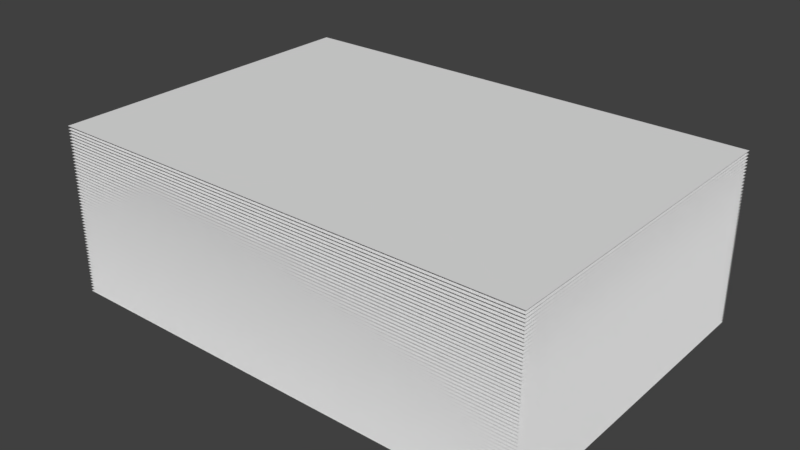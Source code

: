 # Source: paper_whitetexture.blend  (saved by Blender 2.78.0; exported with 4.5.12 LTS)
import bpy
from mathutils import Matrix  # noqa: F401  (used for matrix-valued properties, if any)

bpy.ops.wm.read_factory_settings(use_empty=True)
scene = bpy.context.scene
scene.name = 'Scene'

# ---- collections
col_collection_1 = bpy.data.collections.new('Collection 1'); scene.collection.children.link(col_collection_1)

# ---- materials (node trees are filled in below, after node groups)
mat_material = bpy.data.materials.new('Material')
mat_material.alpha_threshold = 0.0
mat_material.use_transparent_shadow = False
mat_material.roughness = 0.5
mat_material.line_color = (0.0, 0.0, 0.0, 1.0)

# ---- material node trees

# ---- world
world_world = bpy.data.worlds.new('World'); scene.world = world_world
world_world.color = (0.05088, 0.05088, 0.05088)
world_world.use_sun_shadow = False
world_world.sun_shadow_jitter_overblur = 0.0
world_world.cycles.sampling_method = 'MANUAL'

# ---- meshes
me_cube = bpy.data.meshes.new('Cube')
me_cube.from_pydata([(1.0, 1.0, -1.051), (1.0, -1.0, -1.051), (-1.0, -1.0, -1.051), (-1.0, 1.0, -1.051), (1.0, 1.0, -0.4216), (1.0, -1.0, -0.4216), (-1.0, -1.0, -0.4216), (-1.0, 1.0, -0.4216), (0.8286, 0.8286, -1.04), (1.0, 1.0, -1.029), (0.8286, 0.8286, -1.018), (1.0, 1.0, -1.006), (0.8286, 0.8286, -0.9951), (1.0, 1.0, -0.9839), (0.8286, 0.8286, -0.9727), (1.0, 1.0, -0.9614), (0.8286, 0.8286, -0.9502), (1.0, 1.0, -0.9389), (0.8286, 0.8286, -0.9277), (1.0, 1.0, -0.9164), (0.8286, 0.8286, -0.9052), (1.0, 1.0, -0.8939), (0.8286, 0.8286, -0.8827), (1.0, 1.0, -0.8714), (0.8286, 0.8286, -0.8602), (1.0, 1.0, -0.8489), (0.8286, 0.8286, -0.8377), (1.0, 1.0, -0.8265), (0.8286, 0.8286, -0.8152), (1.0, 1.0, -0.804), (0.8286, 0.8286, -0.7927), (1.0, 1.0, -0.7815), (0.8286, 0.8286, -0.7702), (1.0, 1.0, -0.759), (0.8286, 0.8286, -0.7477), (1.0, 1.0, -0.7365), (0.8286, 0.8286, -0.7252), (1.0, 1.0, -0.714), (0.8286, 0.8286, -0.7027), (1.0, 1.0, -0.6915), (0.8286, 0.8286, -0.6803), (1.0, 1.0, -0.669), (0.8286, 0.8286, -0.6578), (1.0, 1.0, -0.6465), (0.8286, 0.8286, -0.6353), (1.0, 1.0, -0.624), (0.8286, 0.8286, -0.6128), (1.0, 1.0, -0.6015), (0.8286, 0.8286, -0.5903), (1.0, 1.0, -0.579), (0.8286, 0.8286, -0.5678), (1.0, 1.0, -0.5565), (0.8286, 0.8286, -0.5453), (1.0, 1.0, -0.5341), (0.8286, 0.8286, -0.5228), (1.0, 1.0, -0.5116), (0.8286, 0.8286, -0.5003), (1.0, 1.0, -0.4891), (0.8286, 0.8286, -0.4778), (1.0, 1.0, -0.4666), (0.8286, 0.8286, -0.4553), (1.0, 1.0, -0.4441), (0.8286, 0.8286, -0.4328), (0.8286, -0.8286, -1.04), (1.0, -1.0, -1.029), (0.8286, -0.8286, -1.018), (1.0, -1.0, -1.006), (0.8286, -0.8286, -0.9951), (1.0, -1.0, -0.9839), (0.8286, -0.8286, -0.9727), (1.0, -1.0, -0.9614), (0.8286, -0.8286, -0.9502), (1.0, -1.0, -0.9389), (0.8286, -0.8286, -0.9277), (1.0, -1.0, -0.9164), (0.8286, -0.8286, -0.9052), (1.0, -1.0, -0.8939), (0.8286, -0.8286, -0.8827), (1.0, -1.0, -0.8714), (0.8286, -0.8286, -0.8602), (1.0, -1.0, -0.8489), (0.8286, -0.8286, -0.8377), (1.0, -1.0, -0.8265), (0.8286, -0.8286, -0.8152), (1.0, -1.0, -0.804), (0.8286, -0.8286, -0.7927), (1.0, -1.0, -0.7815), (0.8286, -0.8286, -0.7702), (1.0, -1.0, -0.759), (0.8286, -0.8286, -0.7477), (1.0, -1.0, -0.7365), (0.8286, -0.8286, -0.7252), (1.0, -1.0, -0.714), (0.8286, -0.8286, -0.7027), (1.0, -1.0, -0.6915), (0.8286, -0.8286, -0.6803), (1.0, -1.0, -0.669), (0.8286, -0.8286, -0.6578), (1.0, -1.0, -0.6465), (0.8286, -0.8286, -0.6353), (1.0, -1.0, -0.624), (0.8286, -0.8286, -0.6128), (1.0, -1.0, -0.6015), (0.8286, -0.8286, -0.5903), (1.0, -1.0, -0.579), (0.8286, -0.8286, -0.5678), (1.0, -1.0, -0.5565), (0.8286, -0.8286, -0.5453), (1.0, -1.0, -0.5341), (0.8286, -0.8286, -0.5228), (1.0, -1.0, -0.5116), (0.8286, -0.8286, -0.5003), (1.0, -1.0, -0.4891), (0.8286, -0.8286, -0.4778), (1.0, -1.0, -0.4666), (0.8286, -0.8286, -0.4553), (1.0, -1.0, -0.4441), (0.8286, -0.8286, -0.4328), (-0.8286, -0.8286, -1.04), (-1.0, -1.0, -1.029), (-0.8286, -0.8286, -1.018), (-1.0, -1.0, -1.006), (-0.8286, -0.8286, -0.9951), (-1.0, -1.0, -0.9839), (-0.8286, -0.8286, -0.9727), (-1.0, -1.0, -0.9614), (-0.8286, -0.8286, -0.9502), (-1.0, -1.0, -0.9389), (-0.8286, -0.8286, -0.9277), (-1.0, -1.0, -0.9164), (-0.8286, -0.8286, -0.9052), (-1.0, -1.0, -0.8939), (-0.8286, -0.8286, -0.8827), (-1.0, -1.0, -0.8714), (-0.8286, -0.8286, -0.8602), (-1.0, -1.0, -0.8489), (-0.8286, -0.8286, -0.8377), (-1.0, -1.0, -0.8265), (-0.8286, -0.8286, -0.8152), (-1.0, -1.0, -0.804), (-0.8286, -0.8286, -0.7927), (-1.0, -1.0, -0.7815), (-0.8286, -0.8286, -0.7702), (-1.0, -1.0, -0.759), (-0.8286, -0.8286, -0.7477), (-1.0, -1.0, -0.7365), (-0.8286, -0.8286, -0.7252), (-1.0, -1.0, -0.714), (-0.8286, -0.8286, -0.7027), (-1.0, -1.0, -0.6915), (-0.8286, -0.8286, -0.6803), (-1.0, -1.0, -0.669), (-0.8286, -0.8286, -0.6578), (-1.0, -1.0, -0.6465), (-0.8286, -0.8286, -0.6353), (-1.0, -1.0, -0.624), (-0.8286, -0.8286, -0.6128), (-1.0, -1.0, -0.6015), (-0.8286, -0.8286, -0.5903), (-1.0, -1.0, -0.579), (-0.8286, -0.8286, -0.5678), (-1.0, -1.0, -0.5565), (-0.8286, -0.8286, -0.5453), (-1.0, -1.0, -0.5341), (-0.8286, -0.8286, -0.5228), (-1.0, -1.0, -0.5116), (-0.8286, -0.8286, -0.5003), (-1.0, -1.0, -0.4891), (-0.8286, -0.8286, -0.4778), (-1.0, -1.0, -0.4666), (-0.8286, -0.8286, -0.4553), (-1.0, -1.0, -0.4441), (-0.8286, -0.8286, -0.4328), (-0.8286, 0.8286, -1.04), (-1.0, 1.0, -1.029), (-0.8286, 0.8286, -1.018), (-1.0, 1.0, -1.006), (-0.8286, 0.8286, -0.9951), (-1.0, 1.0, -0.9839), (-0.8286, 0.8286, -0.9727), (-1.0, 1.0, -0.9614), (-0.8286, 0.8286, -0.9502), (-1.0, 1.0, -0.9389), (-0.8286, 0.8286, -0.9277), (-1.0, 1.0, -0.9164), (-0.8286, 0.8286, -0.9052), (-1.0, 1.0, -0.8939), (-0.8286, 0.8286, -0.8827), (-1.0, 1.0, -0.8714), (-0.8286, 0.8286, -0.8602), (-1.0, 1.0, -0.8489), (-0.8286, 0.8286, -0.8377), (-1.0, 1.0, -0.8265), (-0.8286, 0.8286, -0.8152), (-1.0, 1.0, -0.804), (-0.8286, 0.8286, -0.7927), (-1.0, 1.0, -0.7815), (-0.8286, 0.8286, -0.7702), (-1.0, 1.0, -0.759), (-0.8286, 0.8286, -0.7477), (-1.0, 1.0, -0.7365), (-0.8286, 0.8286, -0.7252), (-1.0, 1.0, -0.714), (-0.8286, 0.8286, -0.7027), (-1.0, 1.0, -0.6915), (-0.8286, 0.8286, -0.6803), (-1.0, 1.0, -0.669), (-0.8286, 0.8286, -0.6578), (-1.0, 1.0, -0.6465), (-0.8286, 0.8286, -0.6353), (-1.0, 1.0, -0.624), (-0.8286, 0.8286, -0.6128), (-1.0, 1.0, -0.6015), (-0.8286, 0.8286, -0.5903), (-1.0, 1.0, -0.579), (-0.8286, 0.8286, -0.5678), (-1.0, 1.0, -0.5565), (-0.8286, 0.8286, -0.5453), (-1.0, 1.0, -0.5341), (-0.8286, 0.8286, -0.5228), (-1.0, 1.0, -0.5116), (-0.8286, 0.8286, -0.5003), (-1.0, 1.0, -0.4891), (-0.8286, 0.8286, -0.4778), (-1.0, 1.0, -0.4666), (-0.8286, 0.8286, -0.4553), (-1.0, 1.0, -0.4441), (-0.8286, 0.8286, -0.4328), (1.0, 1.0, -0.4216), (1.0, -1.0, -0.4216), (-1.0, -1.0, -0.4216), (-1.0, 1.0, -0.4216), (1.0, 1.0, 0.2082), (1.0, -1.0, 0.2082), (-1.0, -1.0, 0.2082), (-1.0, 1.0, 0.2082), (0.8286, 0.8286, -0.4103), (1.0, 1.0, -0.3991), (0.8286, 0.8286, -0.3879), (1.0, 1.0, -0.3766), (0.8286, 0.8286, -0.3654), (1.0, 1.0, -0.3541), (0.8286, 0.8286, -0.3429), (1.0, 1.0, -0.3316), (0.8286, 0.8286, -0.3204), (1.0, 1.0, -0.3091), (0.8286, 0.8286, -0.2979), (1.0, 1.0, -0.2866), (0.8286, 0.8286, -0.2754), (1.0, 1.0, -0.2641), (0.8286, 0.8286, -0.2529), (1.0, 1.0, -0.2417), (0.8286, 0.8286, -0.2304), (1.0, 1.0, -0.2192), (0.8286, 0.8286, -0.2079), (1.0, 1.0, -0.1967), (0.8286, 0.8286, -0.1854), (1.0, 1.0, -0.1742), (0.8286, 0.8286, -0.1629), (1.0, 1.0, -0.1517), (0.8286, 0.8286, -0.1404), (1.0, 1.0, -0.1292), (0.8286, 0.8286, -0.1179), (1.0, 1.0, -0.1067), (0.8286, 0.8286, -0.09546), (1.0, 1.0, -0.08421), (0.8286, 0.8286, -0.07296), (1.0, 1.0, -0.06172), (0.8286, 0.8286, -0.05047), (1.0, 1.0, -0.03923), (0.8286, 0.8286, -0.02798), (1.0, 1.0, -0.01673), (0.8286, 0.8286, -0.005487), (1.0, 1.0, 0.005759), (0.8286, 0.8286, 0.017), (1.0, 1.0, 0.02825), (0.8286, 0.8286, 0.0395), (1.0, 1.0, 0.05074), (0.8286, 0.8286, 0.06199), (1.0, 1.0, 0.07324), (0.8286, 0.8286, 0.08448), (1.0, 1.0, 0.09573), (0.8286, 0.8286, 0.107), (1.0, 1.0, 0.1182), (0.8286, 0.8286, 0.1295), (1.0, 1.0, 0.1407), (0.8286, 0.8286, 0.152), (1.0, 1.0, 0.1632), (0.8286, 0.8286, 0.1745), (1.0, 1.0, 0.1857), (0.8286, 0.8286, 0.1969), (0.8286, -0.8286, -0.4103), (1.0, -1.0, -0.3991), (0.8286, -0.8286, -0.3879), (1.0, -1.0, -0.3766), (0.8286, -0.8286, -0.3654), (1.0, -1.0, -0.3541), (0.8286, -0.8286, -0.3429), (1.0, -1.0, -0.3316), (0.8286, -0.8286, -0.3204), (1.0, -1.0, -0.3091), (0.8286, -0.8286, -0.2979), (1.0, -1.0, -0.2866), (0.8286, -0.8286, -0.2754), (1.0, -1.0, -0.2641), (0.8286, -0.8286, -0.2529), (1.0, -1.0, -0.2417), (0.8286, -0.8286, -0.2304), (1.0, -1.0, -0.2192), (0.8286, -0.8286, -0.2079), (1.0, -1.0, -0.1967), (0.8286, -0.8286, -0.1854), (1.0, -1.0, -0.1742), (0.8286, -0.8286, -0.1629), (1.0, -1.0, -0.1517), (0.8286, -0.8286, -0.1404), (1.0, -1.0, -0.1292), (0.8286, -0.8286, -0.1179), (1.0, -1.0, -0.1067), (0.8286, -0.8286, -0.09546), (1.0, -1.0, -0.08421), (0.8286, -0.8286, -0.07296), (1.0, -1.0, -0.06172), (0.8286, -0.8286, -0.05047), (1.0, -1.0, -0.03923), (0.8286, -0.8286, -0.02798), (1.0, -1.0, -0.01673), (0.8286, -0.8286, -0.005487), (1.0, -1.0, 0.005759), (0.8286, -0.8286, 0.017), (1.0, -1.0, 0.02825), (0.8286, -0.8286, 0.0395), (1.0, -1.0, 0.05074), (0.8286, -0.8286, 0.06199), (1.0, -1.0, 0.07324), (0.8286, -0.8286, 0.08448), (1.0, -1.0, 0.09573), (0.8286, -0.8286, 0.107), (1.0, -1.0, 0.1182), (0.8286, -0.8286, 0.1295), (1.0, -1.0, 0.1407), (0.8286, -0.8286, 0.152), (1.0, -1.0, 0.1632), (0.8286, -0.8286, 0.1745), (1.0, -1.0, 0.1857), (0.8286, -0.8286, 0.1969), (-0.8286, -0.8286, -0.4103), (-1.0, -1.0, -0.3991), (-0.8286, -0.8286, -0.3879), (-1.0, -1.0, -0.3766), (-0.8286, -0.8286, -0.3654), (-1.0, -1.0, -0.3541), (-0.8286, -0.8286, -0.3429), (-1.0, -1.0, -0.3316), (-0.8286, -0.8286, -0.3204), (-1.0, -1.0, -0.3091), (-0.8286, -0.8286, -0.2979), (-1.0, -1.0, -0.2866), (-0.8286, -0.8286, -0.2754), (-1.0, -1.0, -0.2641), (-0.8286, -0.8286, -0.2529), (-1.0, -1.0, -0.2417), (-0.8286, -0.8286, -0.2304), (-1.0, -1.0, -0.2192), (-0.8286, -0.8286, -0.2079), (-1.0, -1.0, -0.1967), (-0.8286, -0.8286, -0.1854), (-1.0, -1.0, -0.1742), (-0.8286, -0.8286, -0.1629), (-1.0, -1.0, -0.1517), (-0.8286, -0.8286, -0.1404), (-1.0, -1.0, -0.1292), (-0.8286, -0.8286, -0.1179), (-1.0, -1.0, -0.1067), (-0.8286, -0.8286, -0.09546), (-1.0, -1.0, -0.08421), (-0.8286, -0.8286, -0.07296), (-1.0, -1.0, -0.06172), (-0.8286, -0.8286, -0.05047), (-1.0, -1.0, -0.03923), (-0.8286, -0.8286, -0.02798), (-1.0, -1.0, -0.01673), (-0.8286, -0.8286, -0.005487), (-1.0, -1.0, 0.005759), (-0.8286, -0.8286, 0.017), (-1.0, -1.0, 0.02825), (-0.8286, -0.8286, 0.0395), (-1.0, -1.0, 0.05074), (-0.8286, -0.8286, 0.06199), (-1.0, -1.0, 0.07324), (-0.8286, -0.8286, 0.08448), (-1.0, -1.0, 0.09573), (-0.8286, -0.8286, 0.107), (-1.0, -1.0, 0.1182), (-0.8286, -0.8286, 0.1295), (-1.0, -1.0, 0.1407), (-0.8286, -0.8286, 0.152), (-1.0, -1.0, 0.1632), (-0.8286, -0.8286, 0.1745), (-1.0, -1.0, 0.1857), (-0.8286, -0.8286, 0.1969), (-0.8286, 0.8286, -0.4103), (-1.0, 1.0, -0.3991), (-0.8286, 0.8286, -0.3879), (-1.0, 1.0, -0.3766), (-0.8286, 0.8286, -0.3654), (-1.0, 1.0, -0.3541), (-0.8286, 0.8286, -0.3429), (-1.0, 1.0, -0.3316), (-0.8286, 0.8286, -0.3204), (-1.0, 1.0, -0.3091), (-0.8286, 0.8286, -0.2979), (-1.0, 1.0, -0.2866), (-0.8286, 0.8286, -0.2754), (-1.0, 1.0, -0.2641), (-0.8286, 0.8286, -0.2529), (-1.0, 1.0, -0.2417), (-0.8286, 0.8286, -0.2304), (-1.0, 1.0, -0.2192), (-0.8286, 0.8286, -0.2079), (-1.0, 1.0, -0.1967), (-0.8286, 0.8286, -0.1854), (-1.0, 1.0, -0.1742), (-0.8286, 0.8286, -0.1629), (-1.0, 1.0, -0.1517), (-0.8286, 0.8286, -0.1404), (-1.0, 1.0, -0.1292), (-0.8286, 0.8286, -0.1179), (-1.0, 1.0, -0.1067), (-0.8286, 0.8286, -0.09546), (-1.0, 1.0, -0.08421), (-0.8286, 0.8286, -0.07296), (-1.0, 1.0, -0.06172), (-0.8286, 0.8286, -0.05047), (-1.0, 1.0, -0.03923), (-0.8286, 0.8286, -0.02798), (-1.0, 1.0, -0.01673), (-0.8286, 0.8286, -0.005487), (-1.0, 1.0, 0.005759), (-0.8286, 0.8286, 0.017), (-1.0, 1.0, 0.02825), (-0.8286, 0.8286, 0.0395), (-1.0, 1.0, 0.05074), (-0.8286, 0.8286, 0.06199), (-1.0, 1.0, 0.07324), (-0.8286, 0.8286, 0.08448), (-1.0, 1.0, 0.09573), (-0.8286, 0.8286, 0.107), (-1.0, 1.0, 0.1182), (-0.8286, 0.8286, 0.1295), (-1.0, 1.0, 0.1407), (-0.8286, 0.8286, 0.152), (-1.0, 1.0, 0.1632), (-0.8286, 0.8286, 0.1745), (-1.0, 1.0, 0.1857), (-0.8286, 0.8286, 0.1969)], [], [(0, 1, 2, 3), (4, 7, 6, 5), (62, 4, 5, 117), (117, 5, 6, 172), (172, 6, 7, 227), (8, 0, 3, 173), (4, 62, 227, 7), (62, 61, 226, 227), (61, 60, 225, 226), (60, 59, 224, 225), (59, 58, 223, 224), (58, 57, 222, 223), (57, 56, 221, 222), (56, 55, 220, 221), (55, 54, 219, 220), (54, 53, 218, 219), (53, 52, 217, 218), (52, 51, 216, 217), (51, 50, 215, 216), (50, 49, 214, 215), (49, 48, 213, 214), (48, 47, 212, 213), (47, 46, 211, 212), (46, 45, 210, 211), (45, 44, 209, 210), (44, 43, 208, 209), (43, 42, 207, 208), (42, 41, 206, 207), (41, 40, 205, 206), (40, 39, 204, 205), (39, 38, 203, 204), (38, 37, 202, 203), (37, 36, 201, 202), (36, 35, 200, 201), (35, 34, 199, 200), (34, 33, 198, 199), (33, 32, 197, 198), (32, 31, 196, 197), (31, 30, 195, 196), (30, 29, 194, 195), (29, 28, 193, 194), (28, 27, 192, 193), (27, 26, 191, 192), (26, 25, 190, 191), (25, 24, 189, 190), (24, 23, 188, 189), (23, 22, 187, 188), (22, 21, 186, 187), (21, 20, 185, 186), (20, 19, 184, 185), (19, 18, 183, 184), (18, 17, 182, 183), (17, 16, 181, 182), (16, 15, 180, 181), (15, 14, 179, 180), (14, 13, 178, 179), (13, 12, 177, 178), (12, 11, 176, 177), (11, 10, 175, 176), (10, 9, 174, 175), (9, 8, 173, 174), (2, 118, 173, 3), (118, 119, 174, 173), (119, 120, 175, 174), (120, 121, 176, 175), (121, 122, 177, 176), (122, 123, 178, 177), (123, 124, 179, 178), (124, 125, 180, 179), (125, 126, 181, 180), (126, 127, 182, 181), (127, 128, 183, 182), (128, 129, 184, 183), (129, 130, 185, 184), (130, 131, 186, 185), (131, 132, 187, 186), (132, 133, 188, 187), (133, 134, 189, 188), (134, 135, 190, 189), (135, 136, 191, 190), (136, 137, 192, 191), (137, 138, 193, 192), (138, 139, 194, 193), (139, 140, 195, 194), (140, 141, 196, 195), (141, 142, 197, 196), (142, 143, 198, 197), (143, 144, 199, 198), (144, 145, 200, 199), (145, 146, 201, 200), (146, 147, 202, 201), (147, 148, 203, 202), (148, 149, 204, 203), (149, 150, 205, 204), (150, 151, 206, 205), (151, 152, 207, 206), (152, 153, 208, 207), (153, 154, 209, 208), (154, 155, 210, 209), (155, 156, 211, 210), (156, 157, 212, 211), (157, 158, 213, 212), (158, 159, 214, 213), (159, 160, 215, 214), (160, 161, 216, 215), (161, 162, 217, 216), (162, 163, 218, 217), (163, 164, 219, 218), (164, 165, 220, 219), (165, 166, 221, 220), (166, 167, 222, 221), (167, 168, 223, 222), (168, 169, 224, 223), (169, 170, 225, 224), (170, 171, 226, 225), (171, 172, 227, 226), (1, 63, 118, 2), (63, 64, 119, 118), (64, 65, 120, 119), (65, 66, 121, 120), (66, 67, 122, 121), (67, 68, 123, 122), (68, 69, 124, 123), (69, 70, 125, 124), (70, 71, 126, 125), (71, 72, 127, 126), (72, 73, 128, 127), (73, 74, 129, 128), (74, 75, 130, 129), (75, 76, 131, 130), (76, 77, 132, 131), (77, 78, 133, 132), (78, 79, 134, 133), (79, 80, 135, 134), (80, 81, 136, 135), (81, 82, 137, 136), (82, 83, 138, 137), (83, 84, 139, 138), (84, 85, 140, 139), (85, 86, 141, 140), (86, 87, 142, 141), (87, 88, 143, 142), (88, 89, 144, 143), (89, 90, 145, 144), (90, 91, 146, 145), (91, 92, 147, 146), (92, 93, 148, 147), (93, 94, 149, 148), (94, 95, 150, 149), (95, 96, 151, 150), (96, 97, 152, 151), (97, 98, 153, 152), (98, 99, 154, 153), (99, 100, 155, 154), (100, 101, 156, 155), (101, 102, 157, 156), (102, 103, 158, 157), (103, 104, 159, 158), (104, 105, 160, 159), (105, 106, 161, 160), (106, 107, 162, 161), (107, 108, 163, 162), (108, 109, 164, 163), (109, 110, 165, 164), (110, 111, 166, 165), (111, 112, 167, 166), (112, 113, 168, 167), (113, 114, 169, 168), (114, 115, 170, 169), (115, 116, 171, 170), (116, 117, 172, 171), (0, 8, 63, 1), (8, 9, 64, 63), (9, 10, 65, 64), (10, 11, 66, 65), (11, 12, 67, 66), (12, 13, 68, 67), (13, 14, 69, 68), (14, 15, 70, 69), (15, 16, 71, 70), (16, 17, 72, 71), (17, 18, 73, 72), (18, 19, 74, 73), (19, 20, 75, 74), (20, 21, 76, 75), (21, 22, 77, 76), (22, 23, 78, 77), (23, 24, 79, 78), (24, 25, 80, 79), (25, 26, 81, 80), (26, 27, 82, 81), (27, 28, 83, 82), (28, 29, 84, 83), (29, 30, 85, 84), (30, 31, 86, 85), (31, 32, 87, 86), (32, 33, 88, 87), (33, 34, 89, 88), (34, 35, 90, 89), (35, 36, 91, 90), (36, 37, 92, 91), (37, 38, 93, 92), (38, 39, 94, 93), (39, 40, 95, 94), (40, 41, 96, 95), (41, 42, 97, 96), (42, 43, 98, 97), (43, 44, 99, 98), (44, 45, 100, 99), (45, 46, 101, 100), (46, 47, 102, 101), (47, 48, 103, 102), (48, 49, 104, 103), (49, 50, 105, 104), (50, 51, 106, 105), (51, 52, 107, 106), (52, 53, 108, 107), (53, 54, 109, 108), (54, 55, 110, 109), (55, 56, 111, 110), (56, 57, 112, 111), (57, 58, 113, 112), (58, 59, 114, 113), (59, 60, 115, 114), (60, 61, 116, 115), (61, 62, 117, 116), (228, 229, 230, 231), (232, 235, 234, 233), (290, 232, 233, 345), (345, 233, 234, 400), (400, 234, 235, 455), (236, 228, 231, 401), (232, 290, 455, 235), (290, 289, 454, 455), (289, 288, 453, 454), (288, 287, 452, 453), (287, 286, 451, 452), (286, 285, 450, 451), (285, 284, 449, 450), (284, 283, 448, 449), (283, 282, 447, 448), (282, 281, 446, 447), (281, 280, 445, 446), (280, 279, 444, 445), (279, 278, 443, 444), (278, 277, 442, 443), (277, 276, 441, 442), (276, 275, 440, 441), (275, 274, 439, 440), (274, 273, 438, 439), (273, 272, 437, 438), (272, 271, 436, 437), (271, 270, 435, 436), (270, 269, 434, 435), (269, 268, 433, 434), (268, 267, 432, 433), (267, 266, 431, 432), (266, 265, 430, 431), (265, 264, 429, 430), (264, 263, 428, 429), (263, 262, 427, 428), (262, 261, 426, 427), (261, 260, 425, 426), (260, 259, 424, 425), (259, 258, 423, 424), (258, 257, 422, 423), (257, 256, 421, 422), (256, 255, 420, 421), (255, 254, 419, 420), (254, 253, 418, 419), (253, 252, 417, 418), (252, 251, 416, 417), (251, 250, 415, 416), (250, 249, 414, 415), (249, 248, 413, 414), (248, 247, 412, 413), (247, 246, 411, 412), (246, 245, 410, 411), (245, 244, 409, 410), (244, 243, 408, 409), (243, 242, 407, 408), (242, 241, 406, 407), (241, 240, 405, 406), (240, 239, 404, 405), (239, 238, 403, 404), (238, 237, 402, 403), (237, 236, 401, 402), (230, 346, 401, 231), (346, 347, 402, 401), (347, 348, 403, 402), (348, 349, 404, 403), (349, 350, 405, 404), (350, 351, 406, 405), (351, 352, 407, 406), (352, 353, 408, 407), (353, 354, 409, 408), (354, 355, 410, 409), (355, 356, 411, 410), (356, 357, 412, 411), (357, 358, 413, 412), (358, 359, 414, 413), (359, 360, 415, 414), (360, 361, 416, 415), (361, 362, 417, 416), (362, 363, 418, 417), (363, 364, 419, 418), (364, 365, 420, 419), (365, 366, 421, 420), (366, 367, 422, 421), (367, 368, 423, 422), (368, 369, 424, 423), (369, 370, 425, 424), (370, 371, 426, 425), (371, 372, 427, 426), (372, 373, 428, 427), (373, 374, 429, 428), (374, 375, 430, 429), (375, 376, 431, 430), (376, 377, 432, 431), (377, 378, 433, 432), (378, 379, 434, 433), (379, 380, 435, 434), (380, 381, 436, 435), (381, 382, 437, 436), (382, 383, 438, 437), (383, 384, 439, 438), (384, 385, 440, 439), (385, 386, 441, 440), (386, 387, 442, 441), (387, 388, 443, 442), (388, 389, 444, 443), (389, 390, 445, 444), (390, 391, 446, 445), (391, 392, 447, 446), (392, 393, 448, 447), (393, 394, 449, 448), (394, 395, 450, 449), (395, 396, 451, 450), (396, 397, 452, 451), (397, 398, 453, 452), (398, 399, 454, 453), (399, 400, 455, 454), (229, 291, 346, 230), (291, 292, 347, 346), (292, 293, 348, 347), (293, 294, 349, 348), (294, 295, 350, 349), (295, 296, 351, 350), (296, 297, 352, 351), (297, 298, 353, 352), (298, 299, 354, 353), (299, 300, 355, 354), (300, 301, 356, 355), (301, 302, 357, 356), (302, 303, 358, 357), (303, 304, 359, 358), (304, 305, 360, 359), (305, 306, 361, 360), (306, 307, 362, 361), (307, 308, 363, 362), (308, 309, 364, 363), (309, 310, 365, 364), (310, 311, 366, 365), (311, 312, 367, 366), (312, 313, 368, 367), (313, 314, 369, 368), (314, 315, 370, 369), (315, 316, 371, 370), (316, 317, 372, 371), (317, 318, 373, 372), (318, 319, 374, 373), (319, 320, 375, 374), (320, 321, 376, 375), (321, 322, 377, 376), (322, 323, 378, 377), (323, 324, 379, 378), (324, 325, 380, 379), (325, 326, 381, 380), (326, 327, 382, 381), (327, 328, 383, 382), (328, 329, 384, 383), (329, 330, 385, 384), (330, 331, 386, 385), (331, 332, 387, 386), (332, 333, 388, 387), (333, 334, 389, 388), (334, 335, 390, 389), (335, 336, 391, 390), (336, 337, 392, 391), (337, 338, 393, 392), (338, 339, 394, 393), (339, 340, 395, 394), (340, 341, 396, 395), (341, 342, 397, 396), (342, 343, 398, 397), (343, 344, 399, 398), (344, 345, 400, 399), (228, 236, 291, 229), (236, 237, 292, 291), (237, 238, 293, 292), (238, 239, 294, 293), (239, 240, 295, 294), (240, 241, 296, 295), (241, 242, 297, 296), (242, 243, 298, 297), (243, 244, 299, 298), (244, 245, 300, 299), (245, 246, 301, 300), (246, 247, 302, 301), (247, 248, 303, 302), (248, 249, 304, 303), (249, 250, 305, 304), (250, 251, 306, 305), (251, 252, 307, 306), (252, 253, 308, 307), (253, 254, 309, 308), (254, 255, 310, 309), (255, 256, 311, 310), (256, 257, 312, 311), (257, 258, 313, 312), (258, 259, 314, 313), (259, 260, 315, 314), (260, 261, 316, 315), (261, 262, 317, 316), (262, 263, 318, 317), (263, 264, 319, 318), (264, 265, 320, 319), (265, 266, 321, 320), (266, 267, 322, 321), (267, 268, 323, 322), (268, 269, 324, 323), (269, 270, 325, 324), (270, 271, 326, 325), (271, 272, 327, 326), (272, 273, 328, 327), (273, 274, 329, 328), (274, 275, 330, 329), (275, 276, 331, 330), (276, 277, 332, 331), (277, 278, 333, 332), (278, 279, 334, 333), (279, 280, 335, 334), (280, 281, 336, 335), (281, 282, 337, 336), (282, 283, 338, 337), (283, 284, 339, 338), (284, 285, 340, 339), (285, 286, 341, 340), (286, 287, 342, 341), (287, 288, 343, 342), (288, 289, 344, 343), (289, 290, 345, 344)])
_uv = me_cube.uv_layers.new(name='UVMap')
_uv.uv.foreach_set('vector', [0.606, 1.566, 0.606, 1.86, 0.5534, 1.86, 0.5534, 1.566, 0.606, 1.868, 0.606, 2.162, 0.5534, 2.162, 0.5534, 1.868, 0.7387, 0.3827, 0.7432, 0.3575, 0.7432, 0.6516, 0.7387, 0.6264, 0.6674, 1.893, 0.6719, 1.868, 0.6719, 2.162, 0.6674, 2.136, 0.7016, 0.9284, 0.6971, 0.9536, 0.6971, 0.6595, 0.7016, 0.6847, 0.6312, 1.289, 0.6357, 1.264, 0.6357, 1.558, 0.6312, 1.532, 0.709, 1.566, 0.7135, 1.591, 0.7135, 1.834, 0.709, 1.86, 0.6733, 1.591, 0.6778, 1.566, 0.6778, 1.86, 0.6733, 1.834, 0.709, 0.9615, 0.7135, 0.9867, 0.7135, 1.23, 0.709, 1.256, 0.6431, 0.9867, 0.6476, 0.9615, 0.6476, 1.256, 0.6431, 1.23, 0.7743, 1.264, 0.7788, 1.289, 0.7788, 1.532, 0.7743, 1.558, 0.6674, 1.591, 0.6719, 1.566, 0.6719, 1.86, 0.6674, 1.834, 0.6733, 0.9615, 0.6778, 0.9867, 0.6778, 1.23, 0.6733, 1.256, 0.6852, 0.9867, 0.6897, 0.9615, 0.6897, 1.256, 0.6852, 1.23, 0.703, 0.9615, 0.7075, 0.9867, 0.7075, 1.23, 0.703, 1.256, 0.6971, 1.893, 0.7016, 1.868, 0.7016, 2.162, 0.6971, 2.136, 0.7624, 0.9615, 0.7669, 0.9867, 0.7669, 1.23, 0.7624, 1.256, 0.703, 1.893, 0.7075, 1.868, 0.7075, 2.162, 0.703, 2.136, 0.7684, 0.9615, 0.7729, 0.9867, 0.7729, 1.23, 0.7684, 1.256, 0.5534, 1.289, 0.5579, 1.264, 0.5579, 1.558, 0.5534, 1.532, 0.8278, 1.566, 0.8323, 1.591, 0.8323, 1.834, 0.8278, 1.86, 0.6792, 1.591, 0.6838, 1.566, 0.6838, 1.86, 0.6792, 1.834, 0.5712, 0.3575, 0.5757, 0.3827, 0.5757, 0.6264, 0.5712, 0.6516, 0.6614, 1.289, 0.6659, 1.264, 0.6659, 1.558, 0.6614, 1.532, 0.8397, 1.566, 0.8442, 1.591, 0.8442, 1.834, 0.8397, 1.86, 0.6431, 1.289, 0.6476, 1.264, 0.6476, 1.558, 0.6431, 1.532, 0.6971, 0.3575, 0.7016, 0.3827, 0.7016, 0.6264, 0.6971, 0.6516, 0.6971, 1.289, 0.7016, 1.264, 0.7016, 1.558, 0.6971, 1.532, 0.8634, 1.868, 0.8679, 1.893, 0.8679, 2.136, 0.8634, 2.162, 0.6133, 1.289, 0.6179, 1.264, 0.6179, 1.558, 0.6133, 1.532, 0.8397, 1.868, 0.8442, 1.893, 0.8442, 2.136, 0.8397, 2.162, 0.5772, 1.289, 0.5817, 1.264, 0.5817, 1.558, 0.5772, 1.532, 0.8575, 1.566, 0.862, 1.591, 0.862, 1.834, 0.8575, 1.86, 0.6252, 1.289, 0.6297, 1.264, 0.6297, 1.558, 0.6252, 1.532, 0.8634, 0.9615, 0.8679, 0.9867, 0.8679, 1.23, 0.8634, 1.256, 0.6674, 1.289, 0.6719, 1.264, 0.6719, 1.558, 0.6674, 1.532, 0.8694, 1.264, 0.8739, 1.289, 0.8739, 1.532, 0.8694, 1.558, 0.6911, 1.289, 0.6956, 1.264, 0.6956, 1.558, 0.6911, 1.532, 0.7505, 0.3575, 0.7551, 0.3827, 0.7551, 0.6264, 0.7505, 0.6516, 0.7387, 1.591, 0.7432, 1.566, 0.7432, 1.86, 0.7387, 1.834, 0.6252, 0.3575, 0.6297, 0.3827, 0.6297, 0.6264, 0.6252, 0.6516, 0.7208, 1.893, 0.7254, 1.868, 0.7254, 2.162, 0.7208, 2.136, 0.8694, 1.868, 0.8739, 1.893, 0.8739, 2.136, 0.8694, 2.162, 0.6733, 1.289, 0.6778, 1.264, 0.6778, 1.558, 0.6733, 1.532, 0.8456, 0.6595, 0.8501, 0.6847, 0.8501, 0.9284, 0.8456, 0.9536, 0.6074, 1.289, 0.6119, 1.264, 0.6119, 1.558, 0.6074, 1.532, 0.6069, 0.3575, 0.6114, 0.3827, 0.6114, 0.6264, 0.6069, 0.6516, 0.7208, 1.289, 0.7254, 1.264, 0.7254, 1.558, 0.7208, 1.532, 0.8397, 0.6595, 0.8442, 0.6847, 0.8442, 0.9284, 0.8397, 0.9536, 0.7327, 1.591, 0.7372, 1.566, 0.7372, 1.86, 0.7327, 1.834, 0.5534, 0.3575, 0.5579, 0.3827, 0.5579, 0.6264, 0.5534, 0.6516, 0.7208, 1.591, 0.7254, 1.566, 0.7254, 1.86, 0.7208, 1.834, 0.595, 0.3575, 0.5995, 0.3827, 0.5995, 0.6264, 0.595, 0.6516, 0.6549, 1.289, 0.6595, 1.264, 0.6595, 1.558, 0.6549, 1.532, 0.8515, 1.264, 0.8561, 1.289, 0.8561, 1.532, 0.8515, 1.558, 0.703, 1.289, 0.7075, 1.264, 0.7075, 1.558, 0.703, 1.532, 0.6792, 0.3575, 0.6838, 0.3827, 0.6838, 0.6264, 0.6792, 0.6516, 0.7149, 1.289, 0.7194, 1.264, 0.7194, 1.558, 0.7149, 1.532, 0.8515, 0.6595, 0.8561, 0.6847, 0.8561, 0.9284, 0.8515, 0.9536, 0.7149, 1.893, 0.7194, 1.868, 0.7194, 2.162, 0.7149, 2.136, 0.8515, 1.868, 0.8561, 1.893, 0.8561, 2.136, 0.8515, 2.162, 0.9452, 2.162, 0.9407, 2.136, 0.9407, 1.893, 0.9452, 1.868, 0.7551, 1.532, 0.7505, 1.558, 0.7505, 1.264, 0.7551, 1.289, 0.9333, 0.9536, 0.9288, 0.9284, 0.9288, 0.6847, 0.9333, 0.6595, 0.7788, 1.23, 0.7743, 1.256, 0.7743, 0.9615, 0.7788, 0.9867, 0.963, 1.558, 0.9585, 1.532, 0.9585, 1.289, 0.963, 1.264, 0.761, 2.136, 0.7565, 2.162, 0.7565, 1.868, 0.761, 1.893, 0.9452, 0.9536, 0.9407, 0.9284, 0.9407, 0.6847, 0.9452, 0.6595, 0.7551, 1.834, 0.7505, 1.86, 0.7505, 1.566, 0.7551, 1.591, 0.9571, 1.558, 0.9525, 1.532, 0.9525, 1.289, 0.9571, 1.264, 0.6297, 0.9284, 0.6252, 0.9536, 0.6252, 0.6595, 0.6297, 0.6847, 0.8917, 0.3496, 0.8872, 0.3244, 0.8872, 0.08073, 0.8917, 0.05552, 0.6897, 0.9284, 0.6852, 0.9536, 0.6852, 0.6595, 0.6897, 0.6847, 0.9689, 1.256, 0.9644, 1.23, 0.9644, 0.9867, 0.9689, 0.9615, 0.7551, 2.136, 0.7505, 2.162, 0.7505, 1.868, 0.7551, 1.893, 0.963, 0.6516, 0.9585, 0.6264, 0.9585, 0.3827, 0.963, 0.3575, 0.6179, 0.9284, 0.6133, 0.9536, 0.6133, 0.6595, 0.6179, 0.6847, 0.9749, 2.162, 0.9704, 2.136, 0.9704, 1.893, 0.9749, 1.868, 0.6956, 0.9284, 0.6911, 0.9536, 0.6911, 0.6595, 0.6956, 0.6847, 0.9571, 0.3496, 0.9525, 0.3244, 0.9525, 0.08073, 0.9571, 0.05552, 0.8026, 2.136, 0.7981, 2.162, 0.7981, 1.868, 0.8026, 1.893, 0.8858, 0.3496, 0.8812, 0.3244, 0.8812, 0.08073, 0.8858, 0.05552, 0.7907, 1.834, 0.7862, 1.86, 0.7862, 1.566, 0.7907, 1.591, 0.9333, 0.6516, 0.9288, 0.6264, 0.9288, 0.3827, 0.9333, 0.3575, 0.8085, 1.23, 0.804, 1.256, 0.804, 0.9615, 0.8085, 0.9867, 0.9452, 1.256, 0.9407, 1.23, 0.9407, 0.9867, 0.9452, 0.9615, 0.5817, 0.9284, 0.5772, 0.9536, 0.5772, 0.6595, 0.5817, 0.6847, 0.9689, 2.162, 0.9644, 2.136, 0.9644, 1.893, 0.9689, 1.868, 0.7491, 1.834, 0.7446, 1.86, 0.7446, 1.566, 0.7491, 1.591, 0.9689, 0.6516, 0.9644, 0.6264, 0.9644, 0.3827, 0.9689, 0.3575, 0.8085, 1.532, 0.804, 1.558, 0.804, 1.264, 0.8085, 1.289, 0.963, 1.256, 0.9585, 1.23, 0.9585, 0.9867, 0.963, 0.9615, 0.6476, 0.9284, 0.6431, 0.9536, 0.6431, 0.6595, 0.6476, 0.6847, 0.862, 0.3496, 0.8575, 0.3244, 0.8575, 0.08073, 0.862, 0.05552, 0.7907, 2.136, 0.7862, 2.162, 0.7862, 1.868, 0.7907, 1.893, 0.8798, 0.3496, 0.8753, 0.3244, 0.8753, 0.08073, 0.8798, 0.05552, 0.6416, 0.9284, 0.6371, 0.9536, 0.6371, 0.6595, 0.6416, 0.6847, 0.9571, 0.6516, 0.9525, 0.6264, 0.9525, 0.3827, 0.9571, 0.3575, 0.8204, 1.834, 0.8159, 1.86, 0.8159, 1.566, 0.8204, 1.591, 0.9511, 0.6516, 0.9466, 0.6264, 0.9466, 0.3827, 0.9511, 0.3575, 0.7669, 1.532, 0.7624, 1.558, 0.7624, 1.264, 0.7669, 1.289, 0.9452, 0.6516, 0.9407, 0.6264, 0.9407, 0.3827, 0.9452, 0.3575, 0.8145, 1.23, 0.81, 1.256, 0.81, 0.9615, 0.8145, 0.9867, 0.9392, 2.162, 0.9347, 2.136, 0.9347, 1.893, 0.9392, 1.868, 0.7907, 1.532, 0.7862, 1.558, 0.7862, 1.264, 0.7907, 1.289, 0.9333, 2.162, 0.9288, 2.136, 0.9288, 1.893, 0.9333, 1.868, 0.5698, 0.9284, 0.5653, 0.9536, 0.5653, 0.6595, 0.5698, 0.6847, 0.9511, 1.86, 0.9466, 1.834, 0.9466, 1.591, 0.9511, 1.566, 0.5817, 1.23, 0.5772, 1.256, 0.5772, 0.9615, 0.5817, 0.9867, 0.8264, 0.3496, 0.8218, 0.3244, 0.8218, 0.08073, 0.8264, 0.05552, 0.7848, 1.834, 0.7802, 1.86, 0.7802, 1.566, 0.7848, 1.591, 0.7848, 2.162, 0.7802, 2.136, 0.7802, 1.893, 0.7848, 1.868, 0.7729, 0.6264, 0.7684, 0.6516, 0.7684, 0.3575, 0.7729, 0.3827, 0.6659, 0.6516, 0.6614, 0.6264, 0.6614, 0.3827, 0.6659, 0.3575, 0.5698, 1.532, 0.5653, 1.558, 0.5653, 1.264, 0.5698, 1.289, 0.7194, 1.256, 0.7149, 1.23, 0.7149, 0.9867, 0.7194, 0.9615, 0.8397, 0.3575, 0.8442, 0.3827, 0.8442, 0.6264, 0.8397, 0.6516, 0.6371, 0.3827, 0.6416, 0.3575, 0.6416, 0.6516, 0.6371, 0.6264, 0.8753, 1.264, 0.8798, 1.289, 0.8798, 1.532, 0.8753, 1.558, 0.8218, 1.893, 0.8264, 1.868, 0.8264, 2.162, 0.8218, 2.136, 0.8931, 1.264, 0.8976, 1.289, 0.8976, 1.532, 0.8931, 1.558, 0.8634, 1.591, 0.8679, 1.566, 0.8679, 1.86, 0.8634, 1.834, 0.8991, 1.264, 0.9036, 1.289, 0.9036, 1.532, 0.8991, 1.558, 0.8575, 1.289, 0.862, 1.264, 0.862, 1.558, 0.8575, 1.532, 0.911, 1.868, 0.9155, 1.893, 0.9155, 2.136, 0.911, 2.162, 0.8278, 0.9867, 0.8323, 0.9615, 0.8323, 1.256, 0.8278, 1.23, 0.911, 0.9615, 0.9155, 0.9867, 0.9155, 1.23, 0.911, 1.256, 0.8337, 1.893, 0.8382, 1.868, 0.8382, 2.162, 0.8337, 2.136, 0.9169, 1.566, 0.9214, 1.591, 0.9214, 1.834, 0.9169, 1.86, 0.8397, 0.9867, 0.8442, 0.9615, 0.8442, 1.256, 0.8397, 1.23, 0.5653, 0.05552, 0.5698, 0.08073, 0.5698, 0.3244, 0.5653, 0.3496, 0.8278, 1.893, 0.8323, 1.868, 0.8323, 2.162, 0.8278, 2.136, 0.6193, 0.05552, 0.6238, 0.08073, 0.6238, 0.3244, 0.6193, 0.3496, 0.8218, 0.9867, 0.8264, 0.9615, 0.8264, 1.256, 0.8218, 1.23, 0.6133, 0.05552, 0.6179, 0.08073, 0.6179, 0.3244, 0.6133, 0.3496, 0.7446, 0.6847, 0.7491, 0.6595, 0.7491, 0.9536, 0.7446, 0.9284, 0.8872, 0.6595, 0.8917, 0.6847, 0.8917, 0.9284, 0.8872, 0.9536, 0.7862, 0.6847, 0.7907, 0.6595, 0.7907, 0.9536, 0.7862, 0.9284, 0.911, 0.6595, 0.9155, 0.6847, 0.9155, 0.9284, 0.911, 0.9536, 0.8278, 0.6847, 0.8323, 0.6595, 0.8323, 0.9536, 0.8278, 0.9284, 0.589, 0.05552, 0.5936, 0.08072, 0.5936, 0.3244, 0.589, 0.3496, 0.7981, 0.6847, 0.8026, 0.6595, 0.8026, 0.9536, 0.7981, 0.9284, 0.9228, 1.566, 0.9274, 1.591, 0.9274, 1.834, 0.9228, 1.86, 0.703, 0.3827, 0.7075, 0.3575, 0.7075, 0.6516, 0.703, 0.6264, 0.8872, 1.264, 0.8917, 1.289, 0.8917, 1.532, 0.8872, 1.558, 0.7149, 0.6847, 0.7194, 0.6595, 0.7194, 0.9536, 0.7149, 0.9284, 0.8753, 0.9615, 0.8798, 0.9867, 0.8798, 1.23, 0.8753, 1.256, 0.8218, 0.6847, 0.8264, 0.6595, 0.8264, 0.9536, 0.8218, 0.9284, 0.905, 1.566, 0.9095, 1.591, 0.9095, 1.834, 0.905, 1.86, 0.7684, 0.6847, 0.7729, 0.6595, 0.7729, 0.9536, 0.7684, 0.9284, 0.905, 1.868, 0.9095, 1.893, 0.9095, 2.136, 0.905, 2.162, 0.8575, 0.9867, 0.862, 0.9615, 0.862, 1.256, 0.8575, 1.23, 0.7446, 0.3575, 0.7491, 0.3827, 0.7491, 0.6264, 0.7446, 0.6516, 0.8337, 1.591, 0.8382, 1.566, 0.8382, 1.86, 0.8337, 1.834, 0.8753, 0.3575, 0.8798, 0.3827, 0.8798, 0.6264, 0.8753, 0.6516, 0.595, 0.9867, 0.5995, 0.9615, 0.5995, 1.256, 0.595, 1.23, 0.6674, 0.9615, 0.6719, 0.9867, 0.6719, 1.23, 0.6674, 1.256, 0.7149, 0.3827, 0.7194, 0.3575, 0.7194, 0.6516, 0.7149, 0.6264, 0.6371, 0.9615, 0.6416, 0.9867, 0.6416, 1.23, 0.6371, 1.256, 0.7624, 0.3827, 0.7669, 0.3575, 0.7669, 0.6516, 0.7624, 0.6264, 0.5534, 0.05552, 0.5579, 0.08073, 0.5579, 0.3244, 0.5534, 0.3496, 0.8456, 1.289, 0.8501, 1.264, 0.8501, 1.558, 0.8456, 1.532, 0.905, 0.6595, 0.9095, 0.6847, 0.9095, 0.9284, 0.905, 0.9536, 0.589, 0.9867, 0.5936, 0.9615, 0.5936, 1.256, 0.589, 1.23, 0.7802, 0.9615, 0.7848, 0.9867, 0.7848, 1.23, 0.7802, 1.256, 0.709, 0.6847, 0.7135, 0.6595, 0.7135, 0.9536, 0.709, 0.9284, 0.7208, 0.9615, 0.7254, 0.9867, 0.7254, 1.23, 0.7208, 1.256, 0.6549, 0.9867, 0.6595, 0.9615, 0.6595, 1.256, 0.6549, 1.23, 0.6549, 0.6595, 0.6595, 0.6847, 0.6595, 0.9284, 0.6549, 0.9536, 0.6852, 1.893, 0.6897, 1.868, 0.6897, 2.162, 0.6852, 2.136, 0.6911, 1.566, 0.6956, 1.591, 0.6956, 1.834, 0.6911, 1.86, 0.7743, 0.3575, 0.7788, 0.3827, 0.7788, 0.6264, 0.7743, 0.6516, 0.9585, 0.08073, 0.963, 0.05552, 0.963, 0.3496, 0.9585, 0.3244, 0.8931, 1.566, 0.8976, 1.591, 0.8976, 1.834, 0.8931, 1.86, 0.9347, 0.08073, 0.9392, 0.05552, 0.9392, 0.3496, 0.9347, 0.3244, 0.911, 1.566, 0.9155, 1.591, 0.9155, 1.834, 0.911, 1.86, 0.7981, 0.08073, 0.8026, 0.05552, 0.8026, 0.3496, 0.7981, 0.3244, 0.6009, 0.05552, 0.6054, 0.08073, 0.6054, 0.3244, 0.6009, 0.3496, 0.9347, 1.289, 0.9392, 1.264, 0.9392, 1.558, 0.9347, 1.532, 0.9228, 0.6595, 0.9274, 0.6847, 0.9274, 0.9284, 0.9228, 0.9536, 0.9347, 0.9867, 0.9392, 0.9615, 0.9392, 1.256, 0.9347, 1.23, 0.8812, 0.3575, 0.8858, 0.3827, 0.8858, 0.6264, 0.8812, 0.6516, 0.8159, 0.08073, 0.8204, 0.05552, 0.8204, 0.3496, 0.8159, 0.3244, 0.8812, 1.868, 0.8858, 1.893, 0.8858, 2.136, 0.8812, 2.162, 0.9347, 0.3827, 0.9392, 0.3575, 0.9392, 0.6516, 0.9347, 0.6264, 0.905, 0.3575, 0.9095, 0.3827, 0.9095, 0.6264, 0.905, 0.6516, 0.9347, 0.6847, 0.9392, 0.6595, 0.9392, 0.9536, 0.9347, 0.9284, 0.6069, 0.05552, 0.6114, 0.08073, 0.6114, 0.3244, 0.6069, 0.3496, 0.9169, 0.08073, 0.9214, 0.05552, 0.9214, 0.3496, 0.9169, 0.3244, 0.9228, 1.264, 0.9274, 1.289, 0.9274, 1.532, 0.9228, 1.558, 0.8278, 0.08073, 0.8323, 0.05552, 0.8323, 0.3496, 0.8278, 0.3244, 0.905, 0.9615, 0.9095, 0.9867, 0.9095, 1.23, 0.905, 1.256, 0.6911, 0.08073, 0.6956, 0.05552, 0.6956, 0.3496, 0.6911, 0.3244, 0.6312, 0.05552, 0.6357, 0.08073, 0.6357, 0.3244, 0.6312, 0.3496, 0.7862, 0.08073, 0.7907, 0.05552, 0.7907, 0.3496, 0.7862, 0.3244, 0.8872, 1.868, 0.8917, 1.893, 0.8917, 2.136, 0.8872, 2.162, 0.8456, 0.08073, 0.8501, 0.05552, 0.8501, 0.3496, 0.8456, 0.3244, 0.8753, 0.6595, 0.8798, 0.6847, 0.8798, 0.9284, 0.8753, 0.9536, 0.8694, 0.08073, 0.8739, 0.05552, 0.8739, 0.3496, 0.8694, 0.3244, 0.8634, 0.3575, 0.8679, 0.3827, 0.8679, 0.6264, 0.8634, 0.6516, 0.8515, 0.08073, 0.8561, 0.05552, 0.8561, 0.3496, 0.8515, 0.3244, 0.8812, 0.6595, 0.8858, 0.6847, 0.8858, 0.9284, 0.8812, 0.9536, 0.8397, 0.08073, 0.8442, 0.05552, 0.8442, 0.3496, 0.8397, 0.3244, 0.9169, 1.868, 0.9214, 1.893, 0.9214, 2.136, 0.9169, 2.162, 0.6733, 0.08072, 0.6778, 0.05552, 0.6778, 0.3496, 0.6733, 0.3244, 0.81, 0.3575, 0.8145, 0.3827, 0.8145, 0.6264, 0.81, 0.6516, 0.7862, 0.3827, 0.7907, 0.3575, 0.7907, 0.6516, 0.7862, 0.6264, 0.8337, 0.9615, 0.8382, 0.9867, 0.8382, 1.23, 0.8337, 1.256, 0.9228, 1.893, 0.9274, 1.868, 0.9274, 2.162, 0.9228, 2.136, 0.6549, 0.05552, 0.6595, 0.08073, 0.6595, 0.3244, 0.6549, 0.3496, 0.7327, 0.08072, 0.7372, 0.05552, 0.7372, 0.3496, 0.7327, 0.3244, 0.589, 0.6595, 0.5936, 0.6847, 0.5936, 0.9284, 0.589, 0.9536, 0.6009, 0.9867, 0.6054, 0.9615, 0.6054, 1.256, 0.6009, 1.23, 0.8159, 1.264, 0.8204, 1.289, 0.8204, 1.532, 0.8159, 1.558, 0.804, 0.3827, 0.8085, 0.3575, 0.8085, 0.6516, 0.804, 0.6264, 0.81, 1.868, 0.8145, 1.893, 0.8145, 2.136, 0.81, 2.162, 0.8159, 0.3827, 0.8204, 0.3575, 0.8204, 0.6516, 0.8159, 0.6264, 0.7327, 0.9615, 0.7372, 0.9867, 0.7372, 1.23, 0.7327, 1.256, 0.9288, 1.591, 0.9333, 1.566, 0.9333, 1.86, 0.9288, 1.834, 0.7268, 0.9615, 0.7313, 0.9867, 0.7313, 1.23, 0.7268, 1.256, 0.589, 0.3827, 0.5936, 0.3575, 0.5936, 0.6516, 0.589, 0.6264, 0.9466, 0.05552, 0.9511, 0.08073, 0.9511, 0.3244, 0.9466, 0.3496, 0.6193, 0.9867, 0.6238, 0.9615, 0.6238, 1.256, 0.6193, 1.23, 0.6792, 0.05552, 0.6838, 0.08073, 0.6838, 0.3244, 0.6792, 0.3496, 0.804, 1.893, 0.8085, 1.868, 0.8085, 2.162, 0.804, 2.136, 0.5593, 0.6595, 0.5638, 0.6847, 0.5638, 0.9284, 0.5593, 0.9536, 0.66, 1.566, 0.66, 1.86, 0.6074, 1.86, 0.6074, 1.566, 0.000945, 0.01517, 0.5101, 0.01517, 0.5101, 0.982, 0.0009454, 0.982, 0.7921, 0.3827, 0.7966, 0.3575, 0.7966, 0.6516, 0.7921, 0.6264, 0.6614, 1.893, 0.6659, 1.868, 0.6659, 2.162, 0.6614, 2.136, 0.6778, 0.9284, 0.6733, 0.9536, 0.6733, 0.6595, 0.6778, 0.6847, 0.595, 1.289, 0.5995, 1.264, 0.5995, 1.558, 0.595, 1.532, 0.5712, 0.9615, 0.5757, 0.9867, 0.5757, 1.23, 0.5712, 1.256, 0.6614, 1.591, 0.6659, 1.566, 0.6659, 1.86, 0.6614, 1.834, 0.7505, 0.9615, 0.7551, 0.9867, 0.7551, 1.23, 0.7505, 1.256, 0.6614, 0.9867, 0.6659, 0.9615, 0.6659, 1.256, 0.6614, 1.23, 0.7743, 1.868, 0.7788, 1.893, 0.7788, 2.136, 0.7743, 2.162, 0.6733, 1.893, 0.6778, 1.868, 0.6778, 2.162, 0.6733, 2.136, 0.5593, 0.9615, 0.5638, 0.9867, 0.5638, 1.23, 0.5593, 1.256, 0.6792, 0.9867, 0.6838, 0.9615, 0.6838, 1.256, 0.6792, 1.23, 0.6971, 0.9615, 0.7016, 0.9867, 0.7016, 1.23, 0.6971, 1.256, 0.6971, 1.591, 0.7016, 1.566, 0.7016, 1.86, 0.6971, 1.834, 0.7565, 0.9615, 0.761, 0.9867, 0.761, 1.23, 0.7565, 1.256, 0.703, 1.591, 0.7075, 1.566, 0.7075, 1.86, 0.703, 1.834, 0.7743, 1.566, 0.7788, 1.591, 0.7788, 1.834, 0.7743, 1.86, 0.709, 1.893, 0.7135, 1.868, 0.7135, 2.162, 0.709, 2.136, 0.7743, 0.6595, 0.7788, 0.6847, 0.7788, 0.9284, 0.7743, 0.9536, 0.6792, 1.893, 0.6838, 1.868, 0.6838, 2.162, 0.6792, 2.136, 0.8575, 0.6595, 0.862, 0.6847, 0.862, 0.9284, 0.8575, 0.9536, 0.709, 1.289, 0.7135, 1.264, 0.7135, 1.558, 0.709, 1.532, 0.6312, 0.3575, 0.6357, 0.3827, 0.6357, 0.6264, 0.6312, 0.6516, 0.7268, 1.893, 0.7313, 1.868, 0.7313, 2.162, 0.7268, 2.136, 0.6911, 0.3575, 0.6956, 0.3827, 0.6956, 0.6264, 0.6911, 0.6516, 0.7268, 1.591, 0.7313, 1.566, 0.7313, 1.86, 0.7268, 1.834, 0.6852, 0.3575, 0.6897, 0.3827, 0.6897, 0.6264, 0.6852, 0.6516, 0.7327, 1.289, 0.7372, 1.264, 0.7372, 1.558, 0.7327, 1.532, 0.7565, 0.3575, 0.761, 0.3827, 0.761, 0.6264, 0.7565, 0.6516, 0.589, 1.289, 0.5936, 1.264, 0.5936, 1.558, 0.589, 1.532, 0.709, 0.3575, 0.7135, 0.3827, 0.7135, 0.6264, 0.709, 0.6516, 0.6009, 1.289, 0.6054, 1.264, 0.6054, 1.558, 0.6009, 1.532, 0.8694, 0.6595, 0.8739, 0.6847, 0.8739, 0.9284, 0.8694, 0.9536, 0.7387, 1.289, 0.7432, 1.264, 0.7432, 1.558, 0.7387, 1.532, 0.8694, 0.9615, 0.8739, 0.9867, 0.8739, 1.23, 0.8694, 1.256, 0.649, 1.289, 0.6535, 1.264, 0.6535, 1.558, 0.649, 1.532, 0.8456, 1.868, 0.8501, 1.893, 0.8501, 2.136, 0.8456, 2.162, 0.6193, 1.289, 0.6238, 1.264, 0.6238, 1.558, 0.6193, 1.532, 0.649, 0.3575, 0.6535, 0.3827, 0.6535, 0.6264, 0.649, 0.6516, 0.7387, 1.893, 0.7432, 1.868, 0.7432, 2.162, 0.7387, 2.136, 0.8397, 1.264, 0.8442, 1.289, 0.8442, 1.532, 0.8397, 1.558, 0.7327, 1.893, 0.7372, 1.868, 0.7372, 2.162, 0.7327, 2.136, 0.8694, 1.566, 0.8739, 1.591, 0.8739, 1.834, 0.8694, 1.86, 0.7446, 1.893, 0.7491, 1.868, 0.7491, 2.162, 0.7446, 2.136, 0.6009, 0.3575, 0.6054, 0.3827, 0.6054, 0.6264, 0.6009, 0.6516, 0.5712, 1.289, 0.5757, 1.264, 0.5757, 1.558, 0.5712, 1.532, 0.8575, 1.868, 0.862, 1.893, 0.862, 2.136, 0.8575, 2.162, 0.6852, 1.289, 0.6897, 1.264, 0.6897, 1.558, 0.6852, 1.532, 0.8515, 0.9615, 0.8561, 0.9867, 0.8561, 1.23, 0.8515, 1.256, 0.7149, 1.591, 0.7194, 1.566, 0.7194, 1.86, 0.7149, 1.834, 0.6549, 0.3575, 0.6595, 0.3827, 0.6595, 0.6264, 0.6549, 0.6516, 0.6792, 1.289, 0.6838, 1.264, 0.6838, 1.558, 0.6792, 1.532, 0.5593, 0.3575, 0.5638, 0.3827, 0.5638, 0.6264, 0.5593, 0.6516, 0.5831, 1.289, 0.5876, 1.264, 0.5876, 1.558, 0.5831, 1.532, 0.8634, 0.6595, 0.8679, 0.6847, 0.8679, 0.9284, 0.8634, 0.9536, 0.7268, 1.289, 0.7313, 1.264, 0.7313, 1.558, 0.7268, 1.532, 0.6431, 0.3575, 0.6476, 0.3827, 0.6476, 0.6264, 0.6431, 0.6516, 0.6371, 1.289, 0.6416, 1.264, 0.6416, 1.558, 0.6371, 1.532, 0.8456, 0.9615, 0.8501, 0.9867, 0.8501, 1.23, 0.8456, 1.256, 0.963, 2.162, 0.9585, 2.136, 0.9585, 1.893, 0.963, 1.868, 0.761, 1.834, 0.7565, 1.86, 0.7565, 1.566, 0.761, 1.591, 0.9274, 0.3496, 0.9228, 0.3244, 0.9228, 0.08073, 0.9274, 0.05552, 0.7907, 1.23, 0.7862, 1.256, 0.7862, 0.9615, 0.7907, 0.9867, 0.9511, 1.256, 0.9466, 1.23, 0.9466, 0.9867, 0.9511, 0.9615, 0.7669, 1.834, 0.7624, 1.86, 0.7624, 1.566, 0.7669, 1.591, 0.9511, 2.162, 0.9466, 2.136, 0.9466, 1.893, 0.9511, 1.868, 0.7669, 2.136, 0.7624, 2.162, 0.7624, 1.868, 0.7669, 1.893, 0.9571, 2.162, 0.9525, 2.136, 0.9525, 1.893, 0.9571, 1.868, 0.6838, 0.9284, 0.6792, 0.9536, 0.6792, 0.6595, 0.6838, 0.6847, 0.8976, 0.3496, 0.8931, 0.3244, 0.8931, 0.08073, 0.8976, 0.05552, 0.6357, 0.9284, 0.6312, 0.9536, 0.6312, 0.6595, 0.6357, 0.6847, 0.9571, 1.256, 0.9525, 1.23, 0.9525, 0.9867, 0.9571, 0.9615, 0.761, 1.532, 0.7565, 1.558, 0.7565, 1.264, 0.761, 1.289, 0.9571, 0.9536, 0.9525, 0.9284, 0.9525, 0.6847, 0.9571, 0.6595, 0.6114, 0.9284, 0.6069, 0.9536, 0.6069, 0.6595, 0.6114, 0.6847, 0.9689, 1.86, 0.9644, 1.834, 0.9644, 1.591, 0.9689, 1.566, 0.8145, 1.532, 0.81, 1.558, 0.81, 1.264, 0.8145, 1.289, 0.9511, 0.9536, 0.9466, 0.9284, 0.9466, 0.6847, 0.9511, 0.6595, 0.5579, 0.9284, 0.5534, 0.9536, 0.5534, 0.6595, 0.5579, 0.6847, 0.9333, 0.3496, 0.9288, 0.3244, 0.9288, 0.08073, 0.9333, 0.05552, 0.7966, 1.23, 0.7921, 1.256, 0.7921, 0.9615, 0.7966, 0.9867, 0.8679, 0.3496, 0.8634, 0.3244, 0.8634, 0.08073, 0.8679, 0.05552, 0.8204, 2.136, 0.8159, 2.162, 0.8159, 1.868, 0.8204, 1.893, 0.9452, 1.558, 0.9407, 1.532, 0.9407, 1.289, 0.9452, 1.264, 0.8085, 1.834, 0.804, 1.86, 0.804, 1.566, 0.8085, 1.591, 0.9689, 0.3496, 0.9644, 0.3244, 0.9644, 0.08073, 0.9689, 0.05552, 0.7491, 1.532, 0.7446, 1.558, 0.7446, 1.264, 0.7491, 1.289, 0.9571, 1.86, 0.9525, 1.834, 0.9525, 1.591, 0.9571, 1.566, 0.8026, 1.834, 0.7981, 1.86, 0.7981, 1.566, 0.8026, 1.591, 0.9452, 0.3496, 0.9407, 0.3244, 0.9407, 0.08073, 0.9452, 0.05552, 0.8026, 1.23, 0.7981, 1.256, 0.7981, 0.9615, 0.8026, 0.9867, 0.9036, 0.3496, 0.8991, 0.3244, 0.8991, 0.08073, 0.9036, 0.05552, 0.7966, 2.136, 0.7921, 2.162, 0.7921, 1.868, 0.7966, 1.893, 0.9333, 1.558, 0.9288, 1.532, 0.9288, 1.289, 0.9333, 1.264, 0.6719, 0.9284, 0.6674, 0.9536, 0.6674, 0.6595, 0.6719, 0.6847, 0.963, 0.9536, 0.9585, 0.9284, 0.9585, 0.6847, 0.963, 0.6595, 0.5757, 0.9284, 0.5712, 0.9536, 0.5712, 0.6595, 0.5757, 0.6847, 0.9511, 1.558, 0.9466, 1.532, 0.9466, 1.289, 0.9511, 1.264, 0.5579, 1.23, 0.5534, 1.256, 0.5534, 0.9615, 0.5579, 0.9867, 0.963, 1.86, 0.9585, 1.834, 0.9585, 1.591, 0.963, 1.566, 0.5876, 0.9284, 0.5831, 0.9536, 0.5831, 0.6595, 0.5876, 0.6847, 0.9095, 0.3496, 0.905, 0.3244, 0.905, 0.08073, 0.9095, 0.05552, 0.7848, 1.532, 0.7802, 1.558, 0.7802, 1.264, 0.7848, 1.289, 0.9155, 0.3496, 0.911, 0.3244, 0.911, 0.08073, 0.9155, 0.05552, 0.6535, 0.9284, 0.649, 0.9536, 0.649, 0.6595, 0.6535, 0.6847, 0.9689, 1.558, 0.9644, 1.532, 0.9644, 1.289, 0.9689, 1.264, 0.5698, 1.23, 0.5653, 1.256, 0.5653, 0.9615, 0.5698, 0.9867, 0.7669, 0.3496, 0.7624, 0.3244, 0.7624, 0.08073, 0.7669, 0.05552, 0.7966, 1.834, 0.7921, 1.86, 0.7921, 1.566, 0.7966, 1.591, 0.7966, 1.558, 0.7921, 1.532, 0.7921, 1.289, 0.7966, 1.264, 0.8026, 0.6264, 0.7981, 0.6516, 0.7981, 0.3575, 0.8026, 0.3827, 0.6179, 0.6516, 0.6133, 0.6264, 0.6133, 0.3827, 0.6179, 0.3575, 0.5638, 1.532, 0.5593, 1.558, 0.5593, 1.264, 0.5638, 1.289, 0.7729, 1.86, 0.7684, 1.834, 0.7684, 1.591, 0.7729, 1.566, 0.8456, 0.3575, 0.8501, 0.3827, 0.8501, 0.6264, 0.8456, 0.6516, 0.8515, 1.591, 0.8561, 1.566, 0.8561, 1.86, 0.8515, 1.834, 0.9228, 0.3575, 0.9274, 0.3827, 0.9274, 0.6264, 0.9228, 0.6516, 0.804, 0.6847, 0.8085, 0.6595, 0.8085, 0.9536, 0.804, 0.9284, 0.8812, 1.566, 0.8858, 1.591, 0.8858, 1.834, 0.8812, 1.86, 0.5772, 0.3827, 0.5817, 0.3575, 0.5817, 0.6516, 0.5772, 0.6264, 0.9228, 0.9615, 0.9274, 0.9867, 0.9274, 1.23, 0.9228, 1.256, 0.5653, 0.3827, 0.5698, 0.3575, 0.5698, 0.6516, 0.5653, 0.6264, 0.6252, 0.05552, 0.6297, 0.08073, 0.6297, 0.3244, 0.6252, 0.3496, 0.8159, 0.6847, 0.8204, 0.6595, 0.8204, 0.9536, 0.8159, 0.9284, 0.5593, 0.05552, 0.5638, 0.08073, 0.5638, 0.3244, 0.5593, 0.3496, 0.8278, 1.289, 0.8323, 1.264, 0.8323, 1.558, 0.8278, 1.532, 0.911, 0.3575, 0.9155, 0.3827, 0.9155, 0.6264, 0.911, 0.6516, 0.7208, 0.3827, 0.7254, 0.3575, 0.7254, 0.6516, 0.7208, 0.6264, 0.8931, 0.6595, 0.8976, 0.6847, 0.8976, 0.9284, 0.8931, 0.9536, 0.8218, 1.289, 0.8264, 1.264, 0.8264, 1.558, 0.8218, 1.532, 0.8753, 1.566, 0.8798, 1.591, 0.8798, 1.834, 0.8753, 1.86, 0.7802, 0.6847, 0.7848, 0.6595, 0.7848, 0.9536, 0.7802, 0.9284, 0.8575, 0.3575, 0.862, 0.3827, 0.862, 0.6264, 0.8575, 0.6516, 0.7327, 0.6847, 0.7372, 0.6595, 0.7372, 0.9536, 0.7327, 0.9284, 0.8991, 1.566, 0.9036, 1.591, 0.9036, 1.834, 0.8991, 1.86, 0.7208, 0.6847, 0.7254, 0.6595, 0.7254, 0.9536, 0.7208, 0.9284, 0.595, 0.05552, 0.5995, 0.08073, 0.5995, 0.3244, 0.595, 0.3496, 0.7505, 0.6847, 0.7551, 0.6595, 0.7551, 0.9536, 0.7505, 0.9284, 0.649, 0.05552, 0.6535, 0.08073, 0.6535, 0.3244, 0.649, 0.3496, 0.7624, 0.6847, 0.7669, 0.6595, 0.7669, 0.9536, 0.7624, 0.9284, 0.5772, 0.05552, 0.5817, 0.08073, 0.5817, 0.3244, 0.5772, 0.3496, 0.6733, 0.3827, 0.6778, 0.3575, 0.6778, 0.6516, 0.6733, 0.6264, 0.8931, 0.9615, 0.8976, 0.9867, 0.8976, 1.23, 0.8931, 1.256, 0.7268, 0.6847, 0.7313, 0.6595, 0.7313, 0.9536, 0.7268, 0.9284, 0.8337, 0.3575, 0.8382, 0.3827, 0.8382, 0.6264, 0.8337, 0.6516, 0.81, 0.6847, 0.8145, 0.6595, 0.8145, 0.9536, 0.81, 0.9284, 0.8753, 1.868, 0.8798, 1.893, 0.8798, 2.136, 0.8753, 2.162, 0.7387, 0.6847, 0.7432, 0.6595, 0.7432, 0.9536, 0.7387, 0.9284, 0.8872, 0.9615, 0.8917, 0.9867, 0.8917, 1.23, 0.8872, 1.256, 0.8634, 1.289, 0.8679, 1.264, 0.8679, 1.558, 0.8634, 1.532, 0.7327, 0.3575, 0.7372, 0.3827, 0.7372, 0.6264, 0.7327, 0.6516, 0.8337, 1.289, 0.8382, 1.264, 0.8382, 1.558, 0.8337, 1.532, 0.905, 1.264, 0.9095, 1.289, 0.9095, 1.532, 0.905, 1.558, 0.6133, 0.9867, 0.6179, 0.9615, 0.6179, 1.256, 0.6133, 1.23, 0.649, 0.9615, 0.6535, 0.9867, 0.6535, 1.23, 0.649, 1.256, 0.8456, 1.591, 0.8501, 1.566, 0.8501, 1.86, 0.8456, 1.834, 0.6312, 0.9615, 0.6357, 0.9867, 0.6357, 1.23, 0.6312, 1.256, 0.7268, 0.3827, 0.7313, 0.3575, 0.7313, 0.6516, 0.7268, 0.6264, 0.5831, 0.05552, 0.5876, 0.08073, 0.5876, 0.3244, 0.5831, 0.3496, 0.5831, 0.3827, 0.5876, 0.3575, 0.5876, 0.6516, 0.5831, 0.6264, 0.6371, 0.05552, 0.6416, 0.08073, 0.6416, 0.3244, 0.6371, 0.3496, 0.5831, 0.9867, 0.5876, 0.9615, 0.5876, 1.256, 0.5831, 1.23, 0.595, 0.6595, 0.5995, 0.6847, 0.5995, 0.9284, 0.595, 0.9536, 0.7565, 0.6847, 0.761, 0.6595, 0.761, 0.9536, 0.7565, 0.9284, 0.7387, 0.9615, 0.7432, 0.9867, 0.7432, 1.23, 0.7387, 1.256, 0.6911, 0.9867, 0.6956, 0.9615, 0.6956, 1.256, 0.6911, 1.23, 0.703, 0.6595, 0.7075, 0.6847, 0.7075, 0.9284, 0.703, 0.9536, 0.6852, 1.591, 0.6897, 1.566, 0.6897, 1.86, 0.6852, 1.834, 0.6911, 1.868, 0.6956, 1.893, 0.6956, 2.136, 0.6911, 2.162, 0.6431, 0.05552, 0.6476, 0.08073, 0.6476, 0.3244, 0.6431, 0.3496, 0.81, 0.08073, 0.8145, 0.05552, 0.8145, 0.3496, 0.81, 0.3244, 0.6674, 0.05552, 0.6719, 0.08073, 0.6719, 0.3244, 0.6674, 0.3496, 0.703, 0.08073, 0.7075, 0.05552, 0.7075, 0.3496, 0.703, 0.3244, 0.5712, 0.05552, 0.5757, 0.08073, 0.5757, 0.3244, 0.5712, 0.3496, 0.9347, 1.591, 0.9392, 1.566, 0.9392, 1.86, 0.9347, 1.834, 0.9169, 0.9615, 0.9214, 0.9867, 0.9214, 1.23, 0.9169, 1.256, 0.7387, 0.08072, 0.7432, 0.05552, 0.7432, 0.3496, 0.7387, 0.3244, 0.8991, 0.9615, 0.9036, 0.9867, 0.9036, 1.23, 0.8991, 1.256, 0.7743, 0.08073, 0.7788, 0.05552, 0.7788, 0.3496, 0.7743, 0.3244, 0.8872, 0.3575, 0.8917, 0.3827, 0.8917, 0.6264, 0.8872, 0.6516, 0.8337, 0.08073, 0.8382, 0.05552, 0.8382, 0.3496, 0.8337, 0.3244, 0.8812, 1.264, 0.8858, 1.289, 0.8858, 1.532, 0.8812, 1.558, 0.804, 0.08073, 0.8085, 0.05552, 0.8085, 0.3496, 0.804, 0.3244, 0.9169, 0.6595, 0.9214, 0.6847, 0.9214, 0.9284, 0.9169, 0.9536, 0.7802, 0.08073, 0.7848, 0.05552, 0.7848, 0.3496, 0.7802, 0.3244, 0.8991, 1.868, 0.9036, 1.893, 0.9036, 2.136, 0.8991, 2.162, 0.7921, 0.08073, 0.7966, 0.05552, 0.7966, 0.3496, 0.7921, 0.3244, 0.8515, 0.3575, 0.8561, 0.3827, 0.8561, 0.6264, 0.8515, 0.6516, 0.7684, 0.08073, 0.7729, 0.05552, 0.7729, 0.3496, 0.7684, 0.3244, 0.8694, 0.3575, 0.8739, 0.3827, 0.8739, 0.6264, 0.8694, 0.6516, 0.7208, 0.08072, 0.7254, 0.05552, 0.7254, 0.3496, 0.7208, 0.3244, 0.8812, 0.9615, 0.8858, 0.9867, 0.8858, 1.23, 0.8812, 1.256, 0.7505, 0.08073, 0.7551, 0.05552, 0.7551, 0.3496, 0.7505, 0.3244, 0.8872, 1.566, 0.8917, 1.591, 0.8917, 1.834, 0.8872, 1.86, 0.7565, 0.08073, 0.761, 0.05552, 0.761, 0.3496, 0.7565, 0.3244, 0.8931, 1.868, 0.8976, 1.893, 0.8976, 2.136, 0.8931, 2.162, 0.7446, 0.08073, 0.7491, 0.05552, 0.7491, 0.3496, 0.7446, 0.3244, 0.8931, 0.3575, 0.8976, 0.3827, 0.8976, 0.6264, 0.8931, 0.6516, 0.7149, 0.08072, 0.7194, 0.05552, 0.7194, 0.3496, 0.7149, 0.3244, 0.8991, 0.6595, 0.9036, 0.6847, 0.9036, 0.9284, 0.8991, 0.9536, 0.709, 0.08073, 0.7135, 0.05552, 0.7135, 0.3496, 0.709, 0.3244, 0.8991, 0.3575, 0.9036, 0.3827, 0.9036, 0.6264, 0.8991, 0.6516, 0.6971, 0.08072, 0.7016, 0.05552, 0.7016, 0.3496, 0.6971, 0.3244, 0.911, 1.264, 0.9155, 1.289, 0.9155, 1.532, 0.911, 1.558, 0.8218, 0.3827, 0.8264, 0.3575, 0.8264, 0.6516, 0.8218, 0.6264, 0.8337, 0.6595, 0.8382, 0.6847, 0.8382, 0.9284, 0.8337, 0.9536, 0.9169, 0.3827, 0.9214, 0.3575, 0.9214, 0.6516, 0.9169, 0.6264, 0.6852, 0.05552, 0.6897, 0.08073, 0.6897, 0.3244, 0.6852, 0.3496, 0.7268, 0.08072, 0.7313, 0.05552, 0.7313, 0.3496, 0.7268, 0.3244, 0.6009, 0.6595, 0.6054, 0.6847, 0.6054, 0.9284, 0.6009, 0.9536, 0.6069, 0.9867, 0.6114, 0.9615, 0.6114, 1.256, 0.6069, 1.23, 0.6193, 0.6595, 0.6238, 0.6847, 0.6238, 0.9284, 0.6193, 0.9536, 0.8278, 0.3827, 0.8323, 0.3575, 0.8323, 0.6516, 0.8278, 0.6264, 0.6614, 0.6595, 0.6659, 0.6847, 0.6659, 0.9284, 0.6614, 0.9536, 0.7802, 0.3827, 0.7848, 0.3575, 0.7848, 0.6516, 0.7802, 0.6264, 0.7446, 0.9615, 0.7491, 0.9867, 0.7491, 1.23, 0.7446, 1.256, 0.9288, 0.9867, 0.9333, 0.9615, 0.9333, 1.256, 0.9288, 1.23, 0.7684, 1.868, 0.7729, 1.893, 0.7729, 2.136, 0.7684, 2.162, 0.6674, 0.3827, 0.6719, 0.3575, 0.6719, 0.6516, 0.6674, 0.6264, 0.9644, 0.6595, 0.9689, 0.6847, 0.9689, 0.9284, 0.9644, 0.9536, 0.6252, 0.9867, 0.6297, 0.9615, 0.6297, 1.256, 0.6252, 1.23, 0.6614, 0.05552, 0.6659, 0.08073, 0.6659, 0.3244, 0.6614, 0.3496, 0.7981, 1.289, 0.8026, 1.264, 0.8026, 1.558, 0.7981, 1.532, 0.7921, 0.6595, 0.7966, 0.6847, 0.7966, 0.9284, 0.7921, 0.9536])
me_cube.materials.append(mat_material)
me_cube.use_remesh_preserve_volume = False
me_cube.use_remesh_preserve_attributes = False
me_cube.use_mirror_vertex_groups = False
me_cube.update()

# ---- objects
ob_paper = bpy.data.objects.new('paper', me_cube)

# ---- transforms, parenting, visibility, modifiers, constraints
ob_paper.location = (0.0, 0.0, 1.921)
ob_paper.scale = (2.881, 1.976, 1.586)
ob_paper.lock_rotations_4d = False
ob_paper.empty_display_type = 'ARROWS'
ob_paper.lineart.crease_threshold = 0.0

# ---- collection membership
col_collection_1.objects.link(ob_paper)

# ---- scene / render settings (as saved in the file)
scene.frame_start = 1; scene.frame_end = 250; scene.frame_set(1)
scene.render.engine = 'BLENDER_EEVEE_NEXT'
scene.render.resolution_percentage = 50
scene.render.dither_intensity = 0.0
scene.cycles.use_denoising = False
scene.cycles.samples = 128
scene.cycles.sampling_pattern = 'TABULATED_SOBOL'
scene.cycles.light_sampling_threshold = 0.0
scene.cycles.use_adaptive_sampling = False
scene.cycles.use_light_tree = False
scene.cycles.blur_glossy = 0.0
scene.cycles.sample_clamp_indirect = 0.0
scene.view_settings.view_transform = 'Standard'
bpy.context.view_layer.update()

# ---- added for rendering (the .blend has no active camera and no usable light): camera, sun
cam_auto = bpy.data.cameras.new('AutoCamera')
cam_auto.lens = 50.0
cam_auto.sensor_width = 36.0
cam_auto.clip_end = 1000.0
ob_auto_camera = bpy.data.objects.new('AutoCamera', cam_auto)
scene.collection.objects.link(ob_auto_camera)
ob_auto_camera.location = (6.72415, -8.06897, 6.63136)
ob_auto_camera.rotation_euler = (1.09748, -7.21219e-08, 0.694738)
scene.camera = ob_auto_camera
light_auto_sun = bpy.data.lights.new('AutoSun', 'SUN')
light_auto_sun.energy = 3.0
light_auto_sun.angle = 0.0523599
ob_auto_sun = bpy.data.objects.new('AutoSun', light_auto_sun)
scene.collection.objects.link(ob_auto_sun)
ob_auto_sun.rotation_euler = (0.872665, 0.174533, 0.523599)
bpy.context.view_layer.update()

